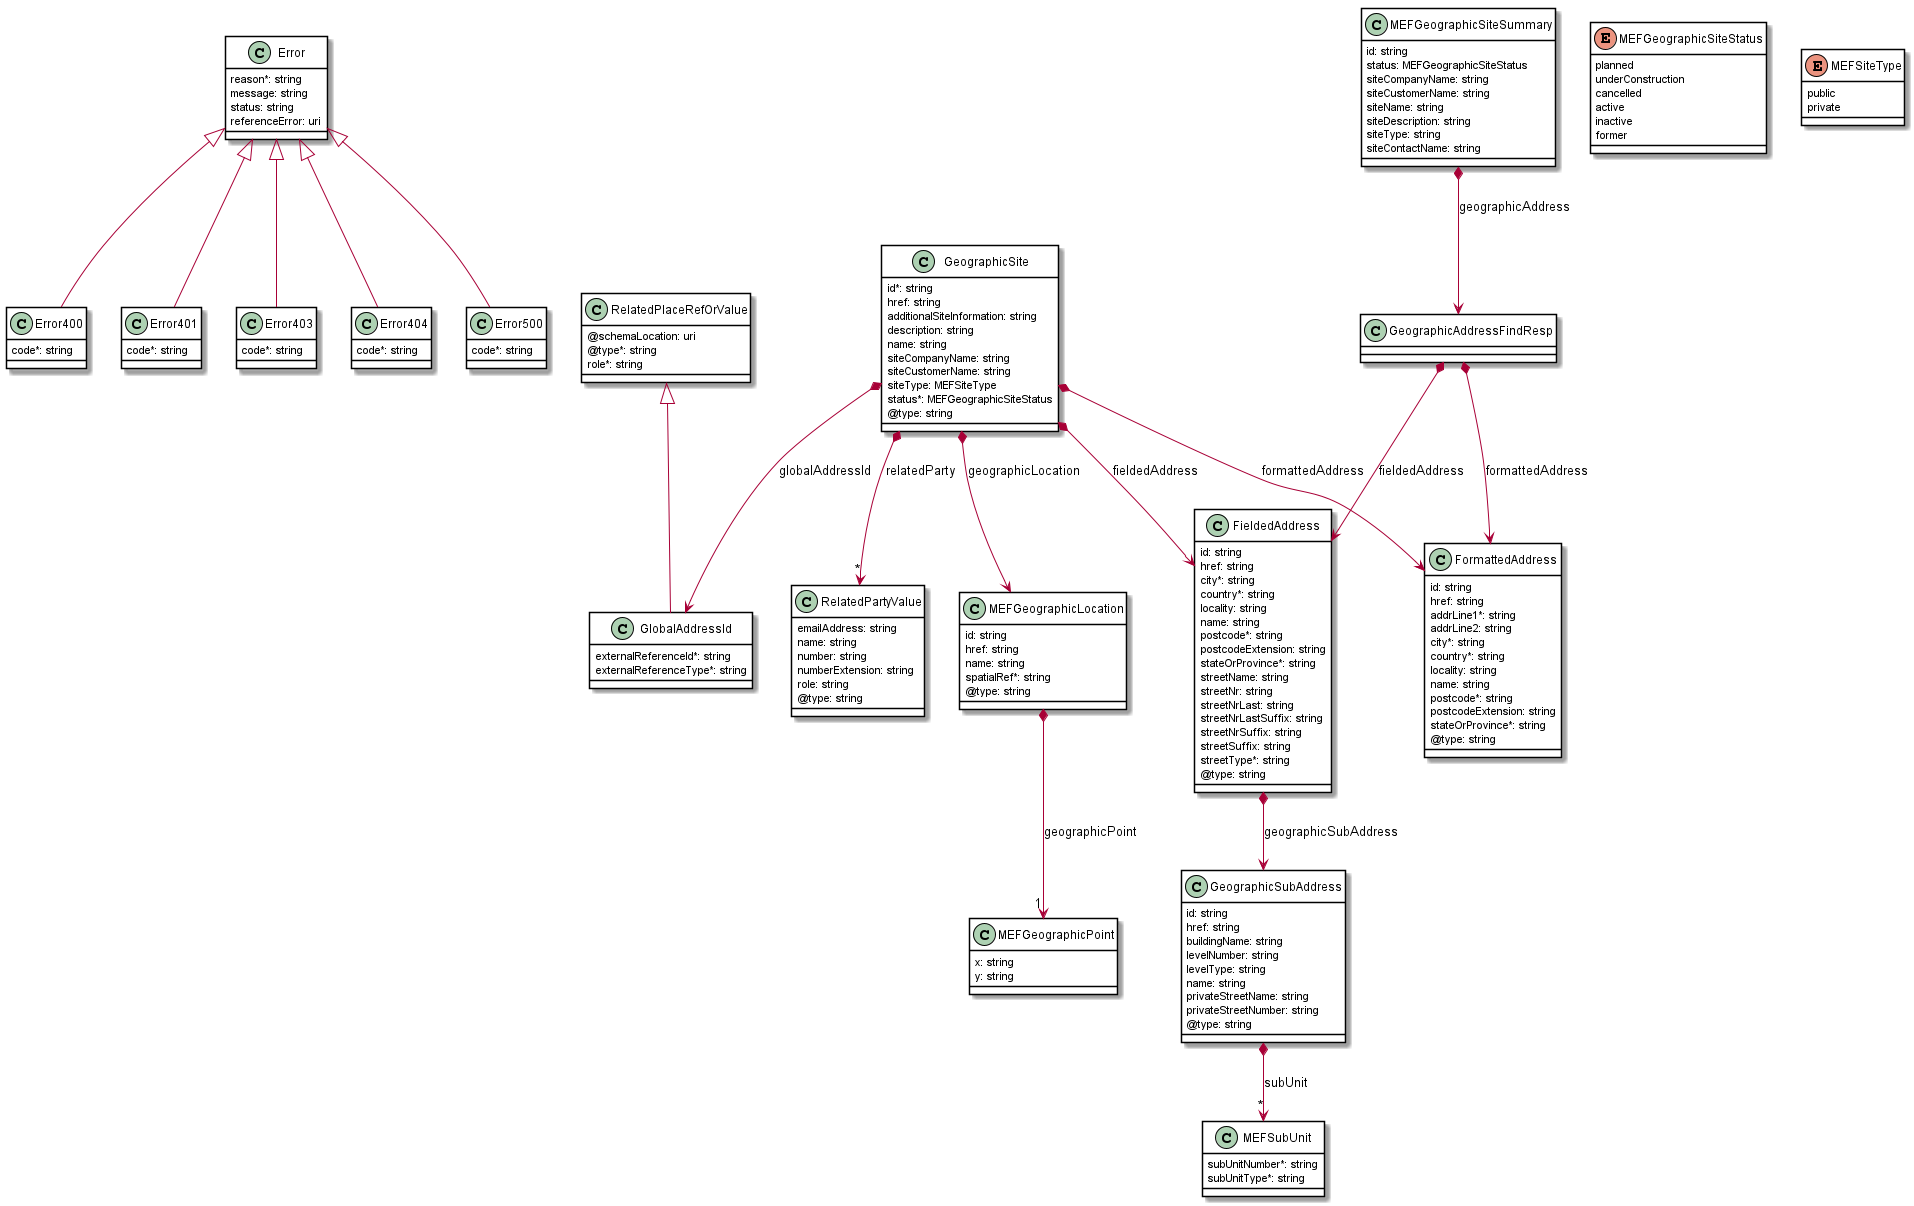

The diagram above was rendered by PlantUML. Its source (embedded in the PNG):
@startuml
skinparam {
    ClassBackgroundColor White
    ClassBorderColor Black
}

class Error400 {

    code*: string 
}
Error <|-- Error400



class Error401 {

    code*: string 
}
Error <|-- Error401



class Error403 {

    code*: string 
}
Error <|-- Error403



class Error404 {

    code*: string 
}
Error <|-- Error404



class Error500 {

    code*: string 
}
Error <|-- Error500



class Error {

    reason*: string 
    message: string 
    status: string 
    referenceError: uri 
}



class FieldedAddress {

    id: string 
    href: string 
    city*: string 
    country*: string 
    locality: string 
    name: string 
    postcode*: string 
    postcodeExtension: string 
    stateOrProvince*: string 
    streetName: string 
    streetNr: string 
    streetNrLast: string 
    streetNrLastSuffix: string 
    streetNrSuffix: string 
    streetSuffix: string 
    streetType*: string 
    @type: string 
}

FieldedAddress *--> GeographicSubAddress : geographicSubAddress


class FormattedAddress {

    id: string 
    href: string 
    addrLine1*: string 
    addrLine2: string 
    city*: string 
    country*: string 
    locality: string 
    name: string 
    postcode*: string 
    postcodeExtension: string 
    stateOrProvince*: string 
    @type: string 
}



class GeographicAddressFindResp {

}

GeographicAddressFindResp *--> FieldedAddress : fieldedAddress
GeographicAddressFindResp *--> FormattedAddress : formattedAddress


class GeographicSite {

    id*: string 
    href: string 
    additionalSiteInformation: string 
    description: string 
    name: string 
    siteCompanyName: string 
    siteCustomerName: string 
    siteType: MEFSiteType 
    status*: MEFGeographicSiteStatus 
    @type: string 
}

GeographicSite *--> FieldedAddress : fieldedAddress
GeographicSite *--> FormattedAddress : formattedAddress
GeographicSite *--> MEFGeographicLocation : geographicLocation
GeographicSite *--> GlobalAddressId : globalAddressId
GeographicSite *-->"*" RelatedPartyValue : relatedParty


class GeographicSubAddress {

    id: string 
    href: string 
    buildingName: string 
    levelNumber: string 
    levelType: string 
    name: string 
    privateStreetName: string 
    privateStreetNumber: string 
    @type: string 
}

GeographicSubAddress *-->"*" MEFSubUnit : subUnit


class GlobalAddressId {

    externalReferenceId*: string 
    externalReferenceType*: string 
}
RelatedPlaceRefOrValue <|-- GlobalAddressId



class MEFGeographicLocation {

    id: string 
    href: string 
    name: string 
    spatialRef*: string 
    @type: string 
}

MEFGeographicLocation *-->"1" MEFGeographicPoint : geographicPoint


class MEFGeographicPoint {

    x: string 
    y: string 
}



class MEFSubUnit {

    subUnitNumber*: string 
    subUnitType*: string 
}



class RelatedPartyValue {

    emailAddress: string 
    name: string 
    number: string 
    numberExtension: string 
    role: string 
    @type: string 
}



class RelatedPlaceRefOrValue {

    @schemaLocation: uri 
    @type*: string 
    role*: string 
}



enum MEFGeographicSiteStatus {

    planned
    underConstruction
    cancelled
    active
    inactive
    former
}
class MEFGeographicSiteSummary {

    id: string 
    status: MEFGeographicSiteStatus 
    siteCompanyName: string 
    siteCustomerName: string 
    siteName: string 
    siteDescription: string 
    siteType: string 
    siteContactName: string 
}

MEFGeographicSiteSummary *--> GeographicAddressFindResp : geographicAddress


enum MEFSiteType {

    public
    private
}
@enduml